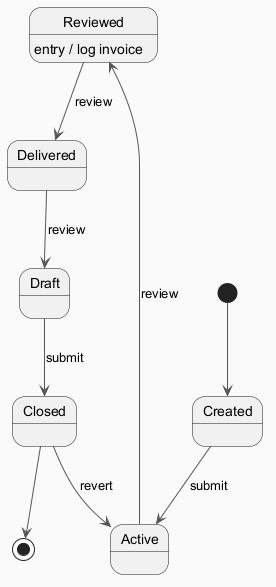

The diagram above was rendered by PlantUML. Its source (embedded in the PNG):
@startuml
skinparam backgroundColor #FAFAFA
skinparam classBackgroundColor #FFF3E0
skinparam classBorderColor #E65100
skinparam ArrowColor #555555
[*] --> Created
Created --> Active : submit
Active --> Reviewed : review
Reviewed --> Delivered : review
Reviewed : entry / log invoice
Delivered --> Draft : review
Draft --> Closed : submit
Closed --> Active : revert
Closed --> [*]
@enduml